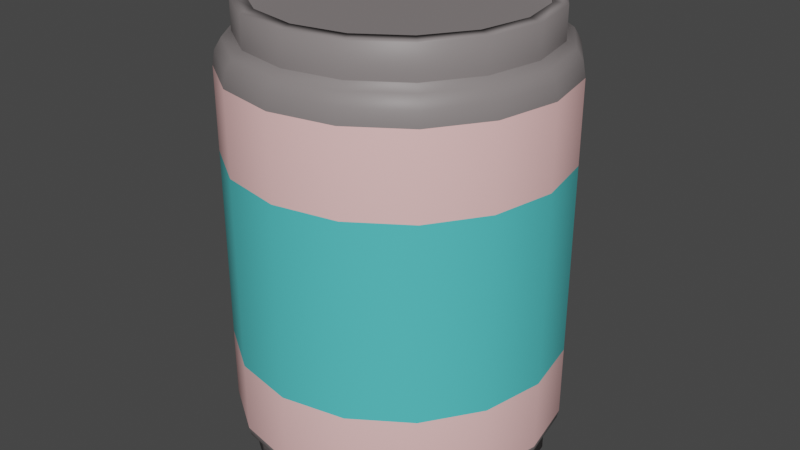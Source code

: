 # Source: soda_can_object_2.blend  (saved by Blender 3.6.14; exported with 4.5.12 LTS)
import bpy
from mathutils import Matrix  # noqa: F401  (used for matrix-valued properties, if any)

bpy.ops.wm.read_factory_settings(use_empty=True)
scene = bpy.context.scene
scene.name = 'Scene'

# ---- collections
col_collection = bpy.data.collections.new('Collection'); scene.collection.children.link(col_collection)

# ---- materials (node trees are filled in below, after node groups)
mat_material_001 = bpy.data.materials.new('Material.001')
mat_material_001.use_transparent_shadow = False
mat_material_002 = bpy.data.materials.new('Material.002')
mat_material_002.use_transparent_shadow = False
mat_material_003 = bpy.data.materials.new('Material.003')
mat_material_003.use_transparent_shadow = False

# ---- material node trees
mat_material_001.use_nodes = True; mat_material_001.node_tree.nodes.clear()
_N = mat_material_001.node_tree.nodes; _L = mat_material_001.node_tree.links
n0 = _N.new('ShaderNodeBsdfPrincipled'); n0.name = 'Principled BSDF'; n0.location = (10, 300)
n0.distribution = 'GGX'
n0.subsurface_method = 'RANDOM_WALK_SKIN'
n0.inputs[0].default_value = (1.0, 0.5906, 0.5776, 1.0)
n0.inputs[3].default_value = 1.45
n0.inputs[27].default_value = (0.0, 0.0, 0.0, 1.0)
n0.inputs[28].default_value = 1.0
n1 = _N.new('ShaderNodeOutputMaterial'); n1.name = 'Material Output'; n1.location = (300, 300)
_L.new(n0.outputs[0], n1.inputs[0])
n1.is_active_output = True
mat_material_002.use_nodes = True; mat_material_002.node_tree.nodes.clear()
_N = mat_material_002.node_tree.nodes; _L = mat_material_002.node_tree.links
n0 = _N.new('ShaderNodeBsdfPrincipled'); n0.name = 'Principled BSDF'; n0.location = (10, 300)
n0.distribution = 'GGX'
n0.subsurface_method = 'RANDOM_WALK_SKIN'
n0.inputs[0].default_value = (0.09084, 0.5972, 0.6105, 1.0)
n0.inputs[3].default_value = 1.45
n0.inputs[27].default_value = (0.0, 0.0, 0.0, 1.0)
n0.inputs[28].default_value = 1.0
n1 = _N.new('ShaderNodeOutputMaterial'); n1.name = 'Material Output'; n1.location = (300, 300)
_L.new(n0.outputs[0], n1.inputs[0])
n1.is_active_output = True
mat_material_003.use_nodes = True; mat_material_003.node_tree.nodes.clear()
_N = mat_material_003.node_tree.nodes; _L = mat_material_003.node_tree.links
n0 = _N.new('ShaderNodeBsdfPrincipled'); n0.name = 'Principled BSDF'; n0.location = (10, 300)
n0.distribution = 'GGX'
n0.subsurface_method = 'RANDOM_WALK_SKIN'
n0.inputs[0].default_value = (0.2384, 0.2122, 0.2122, 1.0)
n0.inputs[3].default_value = 1.45
n0.inputs[27].default_value = (0.0, 0.0, 0.0, 1.0)
n0.inputs[28].default_value = 1.0
n1 = _N.new('ShaderNodeOutputMaterial'); n1.name = 'Material Output'; n1.location = (300, 300)
_L.new(n0.outputs[0], n1.inputs[0])
n1.is_active_output = True

# ---- world
world_world = bpy.data.worlds.new('World'); scene.world = world_world
world_world.use_nodes = True; world_world.node_tree.nodes.clear()
_N = world_world.node_tree.nodes; _L = world_world.node_tree.links
n0 = _N.new('ShaderNodeOutputWorld'); n0.name = 'World Output'; n0.location = (300, 300)
n1 = _N.new('ShaderNodeBackground'); n1.name = 'Background'; n1.location = (10, 300)
n1.inputs[0].default_value = (0.05088, 0.05088, 0.05088, 1.0)
_L.new(n1.outputs[0], n0.inputs[0])
n0.is_active_output = True
world_world.color = (0.05088, 0.05088, 0.05088)
world_world.use_sun_shadow = False
world_world.sun_shadow_jitter_overblur = 0.0

# ---- meshes
me_cylinder = bpy.data.meshes.new('Cylinder')
me_cylinder.from_pydata([(-2.107e-09, 0.8586, -0.8307), (-2.781e-09, 0.8134, 0.951), (0.3286, 0.7932, -0.8307), (0.3113, 0.7515, 0.951), (0.6071, 0.6071, -0.8307), (0.5751, 0.5751, 0.951), (0.7932, 0.3286, -0.8307), (0.7515, 0.3113, 0.951), (0.8586, -1.58e-09, -0.8307), (0.8134, -2.086e-09, 0.951), (0.7932, -0.3286, -0.8307), (0.7515, -0.3113, 0.951), (0.6071, -0.6071, -0.8307), (0.5751, -0.5751, 0.951), (0.3286, -0.7932, -0.8307), (0.3113, -0.7515, 0.951), (-2.107e-09, -0.8586, -0.8307), (-2.781e-09, -0.8134, 0.951), (-0.3286, -0.7932, -0.8307), (-0.3113, -0.7515, 0.951), (-0.6071, -0.6071, -0.8307), (-0.5751, -0.5751, 0.951), (-0.7932, -0.3286, -0.8307), (-0.7515, -0.3113, 0.951), (-0.8586, -1.58e-09, -0.8307), (-0.8134, -2.086e-09, 0.951), (-0.7932, 0.3286, -0.8307), (-0.7515, 0.3113, 0.951), (-0.6071, 0.6071, -0.8307), (-0.5751, 0.5751, 0.951), (-0.3286, 0.7932, -0.8307), (-0.3113, 0.7515, 0.951), (-0.3113, 0.7515, 0.9196), (-0.5751, 0.5751, 0.9196), (-0.7515, 0.3113, 0.9196), (-0.8134, -2.086e-09, 0.9196), (-0.7515, -0.3113, 0.9196), (-0.5751, -0.5751, 0.9196), (-0.3113, -0.7515, 0.9196), (-2.781e-09, -0.8134, 0.9196), (0.3113, -0.7515, 0.9196), (0.5751, -0.5751, 0.9196), (0.7515, -0.3113, 0.9196), (0.8134, -2.086e-09, 0.9196), (0.7515, 0.3113, 0.9196), (0.5751, 0.5751, 0.9196), (-2.781e-09, 0.8134, 0.9196), (0.3113, 0.7515, 0.9196), (0.3405, 0.8219, 0.9435), (-8.221e-10, 0.8897, 0.9435), (-8.221e-10, 0.8897, 0.8211), (0.6291, 0.6291, 0.9435), (0.8219, 0.3405, 0.9435), (0.8897, -6.165e-10, 0.9435), (0.8219, -0.3405, 0.9435), (0.6291, -0.6291, 0.9435), (0.3405, -0.8219, 0.9435), (-8.221e-10, -0.8897, 0.9435), (-0.3405, -0.8219, 0.9435), (-0.6291, -0.6291, 0.9435), (-0.8219, -0.3405, 0.9435), (-0.8897, -6.165e-10, 0.9435), (-0.8219, 0.3405, 0.9435), (-0.6291, 0.6291, 0.9435), (-0.3405, 0.8219, 0.9435), (0.3405, 0.8219, 0.8211), (0.6291, 0.6291, 0.8211), (0.8219, 0.3405, 0.8211), (0.8897, -6.165e-10, 0.8211), (0.8219, -0.3405, 0.8211), (0.6291, -0.6291, 0.8211), (0.3405, -0.8219, 0.8211), (-8.221e-10, -0.8897, 0.8211), (-0.3405, -0.8219, 0.8211), (-0.6291, -0.6291, 0.8211), (-0.8219, -0.3405, 0.8211), (-0.8897, -6.165e-10, 0.8211), (-0.8219, 0.3405, 0.8211), (-0.6291, 0.6291, 0.8211), (-0.3405, 0.8219, 0.8211), (-8.221e-10, 0.8897, 0.8194), (0.0, 1.0, 0.7001), (-5.821e-10, 0.9448, 0.7995), (-1.164e-10, 0.9852, 0.7559), (0.3827, 0.9239, 0.7001), (0.3405, 0.8219, 0.8194), (0.377, 0.9102, 0.7559), (0.3616, 0.8729, 0.7995), (0.7071, 0.7071, 0.7001), (0.6291, 0.6291, 0.8194), (0.6967, 0.6967, 0.7559), (0.6681, 0.6681, 0.7995), (0.9239, 0.3827, 0.7001), (0.8219, 0.3405, 0.8194), (0.9102, 0.377, 0.7559), (0.8729, 0.3616, 0.7995), (1.0, 0.0, 0.7001), (0.8897, -6.165e-10, 0.8194), (0.9852, -1.164e-10, 0.7559), (0.9448, -3.492e-10, 0.7995), (0.9239, -0.3827, 0.7001), (0.8219, -0.3405, 0.8194), (0.9102, -0.377, 0.7559), (0.8729, -0.3616, 0.7995), (0.7071, -0.7071, 0.7001), (0.6291, -0.6291, 0.8194), (0.6967, -0.6967, 0.7559), (0.6681, -0.6681, 0.7995), (0.3827, -0.9239, 0.7001), (0.3405, -0.8219, 0.8194), (0.377, -0.9102, 0.7559), (0.3616, -0.8729, 0.7995), (0.0, -1.0, 0.7001), (-8.221e-10, -0.8897, 0.8194), (-1.164e-10, -0.9852, 0.7559), (-3.492e-10, -0.9448, 0.7995), (-0.3827, -0.9239, 0.7001), (-0.3405, -0.8219, 0.8194), (-0.377, -0.9102, 0.7559), (-0.3616, -0.8729, 0.7995), (-0.7071, -0.7071, 0.7001), (-0.6291, -0.6291, 0.8194), (-0.6967, -0.6967, 0.7559), (-0.6681, -0.6681, 0.7995), (-0.9239, -0.3827, 0.7001), (-0.8219, -0.3405, 0.8194), (-0.9102, -0.377, 0.7559), (-0.8729, -0.3616, 0.7995), (-1.0, 0.0, 0.7001), (-0.8897, -6.165e-10, 0.8194), (-0.9852, -1.164e-10, 0.7559), (-0.9448, -3.492e-10, 0.7995), (-0.9239, 0.3827, 0.7001), (-0.8219, 0.3405, 0.8194), (-0.9102, 0.377, 0.7559), (-0.8729, 0.3616, 0.7995), (-0.7071, 0.7071, 0.7001), (-0.6291, 0.6291, 0.8194), (-0.6967, 0.6967, 0.7559), (-0.6681, 0.6681, 0.7995), (-0.3827, 0.9239, 0.7001), (-0.3405, 0.8219, 0.8194), (-0.377, 0.9102, 0.7559), (-0.3616, 0.8729, 0.7995), (4.687e-10, 0.9161, -0.849), (0.3506, 0.8464, -0.849), (0.3506, 0.8464, -0.7127), (0.6478, 0.6478, -0.849), (0.6478, 0.6478, -0.7127), (0.8464, 0.3506, -0.849), (0.8464, 0.3506, -0.7127), (0.9161, -6.249e-10, -0.849), (0.9161, -6.249e-10, -0.7127), (0.8464, -0.3506, -0.849), (0.8464, -0.3506, -0.7127), (0.6478, -0.6478, -0.849), (0.6478, -0.6478, -0.7127), (0.3506, -0.8464, -0.849), (0.3506, -0.8464, -0.7127), (4.687e-10, -0.9161, -0.849), (4.687e-10, -0.9161, -0.7127), (-0.3506, -0.8464, -0.849), (-0.3506, -0.8464, -0.7127), (-0.6478, -0.6478, -0.849), (-0.6478, -0.6478, -0.7127), (-0.8464, -0.3506, -0.849), (-0.8464, -0.3506, -0.7127), (-0.9161, -6.249e-10, -0.849), (-0.9161, -6.249e-10, -0.7127), (-0.8464, 0.3506, -0.849), (-0.8464, 0.3506, -0.7127), (-0.6478, 0.6478, -0.849), (-0.6478, 0.6478, -0.7127), (-0.3506, 0.8464, -0.849), (-0.3506, 0.8464, -0.7127), (4.687e-10, 0.9161, -0.7127), (-1.447e-08, 0.3159, -0.5819), (0.1209, 0.2919, -0.5819), (0.2234, 0.2234, -0.5819), (0.2919, 0.1209, -0.5819), (0.3159, -1.58e-09, -0.5819), (0.2919, -0.1209, -0.5819), (0.2234, -0.2234, -0.5819), (0.1209, -0.2919, -0.5819), (-1.447e-08, -0.3159, -0.5819), (-0.1209, -0.2919, -0.5819), (-0.2234, -0.2234, -0.5819), (-0.2919, -0.1209, -0.5819), (-0.3159, -1.58e-09, -0.5819), (-0.2919, 0.1209, -0.5819), (-0.2234, 0.2234, -0.5819), (-0.1209, 0.2919, -0.5819), (0.0, 1.0, -0.6614), (4.687e-10, 0.9161, -0.7095), (0.0, 0.9888, -0.6946), (2.328e-10, 0.9581, -0.7129), (0.3506, 0.8464, -0.7095), (0.3827, 0.9239, -0.6614), (0.3666, 0.8851, -0.7129), (0.3784, 0.9135, -0.6946), (0.6478, 0.6478, -0.7095), (0.7071, 0.7071, -0.6614), (0.6775, 0.6775, -0.7129), (0.6992, 0.6992, -0.6946), (0.8464, 0.3506, -0.7095), (0.9239, 0.3827, -0.6614), (0.8851, 0.3666, -0.7129), (0.9135, 0.3784, -0.6946), (0.9161, -6.249e-10, -0.7095), (1.0, 0.0, -0.6614), (0.9581, -3.492e-10, -0.7129), (0.9888, -1.164e-10, -0.6946), (0.8464, -0.3506, -0.7095), (0.9239, -0.3827, -0.6614), (0.8851, -0.3666, -0.7129), (0.9135, -0.3784, -0.6946), (0.6478, -0.6478, -0.7095), (0.7071, -0.7071, -0.6614), (0.6775, -0.6775, -0.7129), (0.6992, -0.6992, -0.6946), (0.3506, -0.8464, -0.7095), (0.3827, -0.9239, -0.6614), (0.3666, -0.8851, -0.7129), (0.3784, -0.9135, -0.6946), (4.687e-10, -0.9161, -0.7095), (0.0, -1.0, -0.6614), (2.328e-10, -0.9581, -0.7129), (0.0, -0.9888, -0.6946), (-0.3506, -0.8464, -0.7095), (-0.3827, -0.9239, -0.6614), (-0.3666, -0.8851, -0.7129), (-0.3784, -0.9135, -0.6946), (-0.6478, -0.6478, -0.7095), (-0.7071, -0.7071, -0.6614), (-0.6775, -0.6775, -0.7129), (-0.6992, -0.6992, -0.6946), (-0.8464, -0.3506, -0.7095), (-0.9239, -0.3827, -0.6614), (-0.8851, -0.3666, -0.7129), (-0.9135, -0.3784, -0.6946), (-0.9161, -6.249e-10, -0.7095), (-1.0, 0.0, -0.6614), (-0.9581, -3.492e-10, -0.7129), (-0.9888, -1.164e-10, -0.6946), (-0.8464, 0.3506, -0.7095), (-0.9239, 0.3827, -0.6614), (-0.8851, 0.3666, -0.7129), (-0.9135, 0.3784, -0.6946), (-0.6478, 0.6478, -0.7095), (-0.7071, 0.7071, -0.6614), (-0.6775, 0.6775, -0.7129), (-0.6992, 0.6992, -0.6946), (-0.3506, 0.8464, -0.7095), (-0.3827, 0.9239, -0.6614), (-0.3666, 0.8851, -0.7129), (-0.3784, 0.9135, -0.6946), (-2.107e-09, 0.8586, -0.7553), (0.3286, 0.7932, -0.7553), (0.6071, 0.6071, -0.7553), (0.7932, 0.3286, -0.7553), (0.8586, -1.58e-09, -0.7553), (0.7932, -0.3286, -0.7553), (0.6071, -0.6071, -0.7553), (0.3286, -0.7932, -0.7553), (-2.107e-09, -0.8586, -0.7553), (-0.3286, -0.7932, -0.7553), (-0.6071, -0.6071, -0.7553), (-0.7932, -0.3286, -0.7553), (-0.8586, -1.58e-09, -0.7553), (-0.7932, 0.3286, -0.7553), (-0.6071, 0.6071, -0.7553), (-0.3286, 0.7932, -0.7553), (-1.447e-08, 0.3159, -0.5819), (0.1209, 0.2919, -0.5819), (0.2234, 0.2234, -0.5819), (0.2919, 0.1209, -0.5819), (0.3159, -1.58e-09, -0.5819), (0.2919, -0.1209, -0.5819), (0.2234, -0.2234, -0.5819), (0.1209, -0.2919, -0.5819), (-1.447e-08, -0.3159, -0.5819), (-0.1209, -0.2919, -0.5819), (-0.2234, -0.2234, -0.5819), (-0.2919, -0.1209, -0.5819), (-0.3159, -1.58e-09, -0.5819), (-0.2919, 0.1209, -0.5819), (-0.2234, 0.2234, -0.5819), (-0.1209, 0.2919, -0.5819), (-0.3827, 0.9239, 0.3796), (0.0, 1.0, 0.3796), (0.3827, 0.9239, 0.3796), (0.7071, 0.7071, 0.3796), (0.9239, 0.3827, 0.3796), (1.0, 0.0, 0.3796), (0.9239, -0.3827, 0.3796), (0.7071, -0.7071, 0.3796), (0.3827, -0.9239, 0.3796), (0.0, -1.0, 0.3796), (-0.3827, -0.9239, 0.3796), (-0.7071, -0.7071, 0.3796), (-0.9239, -0.3827, 0.3796), (-1.0, 0.0, 0.3796), (-0.9239, 0.3827, 0.3796), (-0.7071, 0.7071, 0.3796), (0.0, 1.0, -0.3794), (0.3827, 0.9239, -0.3794), (0.7071, 0.7071, -0.3794), (0.9239, 0.3827, -0.3794), (1.0, 0.0, -0.3794), (0.9239, -0.3827, -0.3794), (0.7071, -0.7071, -0.3794), (0.3827, -0.9239, -0.3794), (0.0, -1.0, -0.3794), (-0.3827, -0.9239, -0.3794), (-0.7071, -0.7071, -0.3794), (-0.9239, -0.3827, -0.3794), (-1.0, 0.0, -0.3794), (-0.9239, 0.3827, -0.3794), (-0.7071, 0.7071, -0.3794), (-0.3827, 0.9239, -0.3794)], [], [(19, 21, 59, 58), (200, 204, 150, 148), (208, 212, 154, 152), (1, 3, 48, 49), (27, 29, 63, 62), (212, 216, 156, 154), (9, 11, 54, 53), (216, 220, 158, 156), (17, 19, 58, 57), (220, 224, 160, 158), (25, 27, 62, 61), (224, 228, 162, 160), (7, 9, 53, 52), (228, 232, 164, 162), (3, 1, 46, 47), (15, 17, 57, 56), (232, 236, 166, 164), (10, 12, 262, 261), (303, 136, 140, 288), (289, 81, 84, 290), (18, 16, 159, 161), (290, 84, 88, 291), (288, 140, 81, 289), (26, 24, 167, 169), (8, 6, 149, 151), (291, 88, 92, 292), (292, 92, 96, 293), (16, 14, 157, 159), (293, 96, 100, 294), (24, 22, 165, 167), (6, 4, 147, 149), (294, 100, 104, 295), (295, 104, 108, 296), (80, 141, 79, 50), (141, 137, 78, 79), (137, 133, 77, 78), (133, 129, 76, 77), (129, 125, 75, 76), (125, 121, 74, 75), (121, 117, 73, 74), (117, 113, 72, 73), (113, 109, 71, 72), (109, 105, 70, 71), (105, 101, 69, 70), (101, 97, 68, 69), (97, 93, 67, 68), (93, 89, 66, 67), (89, 85, 65, 66), (85, 80, 50, 65), (50, 49, 48, 65), (65, 48, 51, 66), (66, 51, 52, 67), (67, 52, 53, 68), (68, 53, 54, 69), (69, 54, 55, 70), (70, 55, 56, 71), (71, 56, 57, 72), (72, 57, 58, 73), (73, 58, 59, 74), (74, 59, 60, 75), (75, 60, 61, 76), (76, 61, 62, 77), (77, 62, 63, 78), (78, 63, 64, 79), (79, 64, 49, 50), (204, 208, 152, 150), (47, 46, 32, 33, 34, 35, 36, 37, 38, 39, 40, 41, 42, 43, 44, 45), (11, 13, 55, 54), (193, 196, 146, 175), (29, 31, 64, 63), (248, 252, 174, 172), (3, 5, 51, 48), (244, 248, 172, 170), (21, 23, 60, 59), (302, 132, 136, 303), (13, 15, 56, 55), (31, 1, 49, 64), (240, 244, 170, 168), (5, 7, 52, 51), (236, 240, 168, 166), (23, 25, 61, 60), (141, 80, 82, 143), (143, 82, 83, 142), (142, 83, 81, 140), (137, 141, 143, 139), (139, 143, 142, 138), (138, 142, 140, 136), (133, 137, 139, 135), (135, 139, 138, 134), (134, 138, 136, 132), (129, 133, 135, 131), (131, 135, 134, 130), (130, 134, 132, 128), (125, 129, 131, 127), (127, 131, 130, 126), (126, 130, 128, 124), (121, 125, 127, 123), (123, 127, 126, 122), (122, 126, 124, 120), (117, 121, 123, 119), (119, 123, 122, 118), (118, 122, 120, 116), (113, 117, 119, 115), (115, 119, 118, 114), (114, 118, 116, 112), (109, 113, 115, 111), (111, 115, 114, 110), (110, 114, 112, 108), (105, 109, 111, 107), (107, 111, 110, 106), (106, 110, 108, 104), (101, 105, 107, 103), (103, 107, 106, 102), (102, 106, 104, 100), (97, 101, 103, 99), (99, 103, 102, 98), (98, 102, 100, 96), (93, 97, 99, 95), (95, 99, 98, 94), (94, 98, 96, 92), (89, 93, 95, 91), (91, 95, 94, 90), (90, 94, 92, 88), (85, 89, 91, 87), (87, 91, 90, 86), (86, 90, 88, 84), (80, 85, 87, 82), (82, 87, 86, 83), (83, 86, 84, 81), (196, 200, 148, 146), (27, 25, 35, 34), (13, 11, 42, 41), (23, 21, 37, 36), (1, 31, 32, 46), (9, 7, 44, 43), (19, 17, 39, 38), (29, 27, 34, 33), (5, 3, 47, 45), (15, 13, 41, 40), (25, 23, 36, 35), (11, 9, 43, 42), (21, 19, 38, 37), (31, 29, 33, 32), (7, 5, 45, 44), (17, 15, 40, 39), (173, 174, 175, 144), (171, 172, 174, 173), (169, 170, 172, 171), (167, 168, 170, 169), (165, 166, 168, 167), (163, 164, 166, 165), (161, 162, 164, 163), (159, 160, 162, 161), (157, 158, 160, 159), (155, 156, 158, 157), (153, 154, 156, 155), (151, 152, 154, 153), (149, 150, 152, 151), (147, 148, 150, 149), (145, 146, 148, 147), (144, 175, 146, 145), (10, 8, 151, 153), (28, 26, 169, 171), (301, 128, 132, 302), (2, 0, 144, 145), (300, 124, 128, 301), (20, 18, 161, 163), (299, 120, 124, 300), (12, 10, 153, 155), (30, 28, 171, 173), (298, 116, 120, 299), (297, 112, 116, 298), (4, 2, 145, 147), (22, 20, 163, 165), (296, 108, 112, 297), (14, 12, 155, 157), (0, 30, 173, 144), (186, 187, 283, 282), (20, 22, 267, 266), (30, 0, 256, 271), (6, 8, 260, 259), (16, 18, 265, 264), (26, 28, 270, 269), (2, 4, 258, 257), (12, 14, 263, 262), (22, 24, 268, 267), (8, 10, 261, 260), (18, 20, 266, 265), (28, 30, 271, 270), (4, 6, 259, 258), (14, 16, 264, 263), (0, 2, 257, 256), (24, 26, 269, 268), (253, 192, 194, 255), (255, 194, 195, 254), (254, 195, 193, 252), (249, 253, 255, 251), (251, 255, 254, 250), (250, 254, 252, 248), (245, 249, 251, 247), (247, 251, 250, 246), (246, 250, 248, 244), (241, 245, 247, 243), (243, 247, 246, 242), (242, 246, 244, 240), (237, 241, 243, 239), (239, 243, 242, 238), (238, 242, 240, 236), (233, 237, 239, 235), (235, 239, 238, 234), (234, 238, 236, 232), (229, 233, 235, 231), (231, 235, 234, 230), (230, 234, 232, 228), (225, 229, 231, 227), (227, 231, 230, 226), (226, 230, 228, 224), (221, 225, 227, 223), (223, 227, 226, 222), (222, 226, 224, 220), (217, 221, 223, 219), (219, 223, 222, 218), (218, 222, 220, 216), (213, 217, 219, 215), (215, 219, 218, 214), (214, 218, 216, 212), (209, 213, 215, 211), (211, 215, 214, 210), (210, 214, 212, 208), (205, 209, 211, 207), (207, 211, 210, 206), (206, 210, 208, 204), (201, 205, 207, 203), (203, 207, 206, 202), (202, 206, 204, 200), (197, 201, 203, 199), (199, 203, 202, 198), (198, 202, 200, 196), (192, 197, 199, 194), (194, 199, 198, 195), (195, 198, 196, 193), (252, 193, 175, 174), (177, 176, 256, 257), (178, 177, 257, 258), (179, 178, 258, 259), (180, 179, 259, 260), (181, 180, 260, 261), (182, 181, 261, 262), (183, 182, 262, 263), (184, 183, 263, 264), (185, 184, 264, 265), (186, 185, 265, 266), (187, 186, 266, 267), (188, 187, 267, 268), (189, 188, 268, 269), (190, 189, 269, 270), (191, 190, 270, 271), (176, 191, 271, 256), (272, 273, 274, 275, 276, 277, 278, 279, 280, 281, 282, 283, 284, 285, 286, 287), (179, 180, 276, 275), (187, 188, 284, 283), (180, 181, 277, 276), (188, 189, 285, 284), (181, 182, 278, 277), (189, 190, 286, 285), (182, 183, 279, 278), (190, 191, 287, 286), (183, 184, 280, 279), (176, 177, 273, 272), (191, 176, 272, 287), (184, 185, 281, 280), (177, 178, 274, 273), (185, 186, 282, 281), (178, 179, 275, 274), (311, 296, 297, 312), (312, 297, 298, 313), (313, 298, 299, 314), (314, 299, 300, 315), (315, 300, 301, 316), (316, 301, 302, 317), (317, 302, 303, 318), (310, 295, 296, 311), (309, 294, 295, 310), (308, 293, 294, 309), (307, 292, 293, 308), (306, 291, 292, 307), (319, 288, 289, 304), (305, 290, 291, 306), (304, 289, 290, 305), (318, 303, 288, 319), (249, 318, 319, 253), (192, 304, 305, 197), (197, 305, 306, 201), (253, 319, 304, 192), (201, 306, 307, 205), (205, 307, 308, 209), (209, 308, 309, 213), (213, 309, 310, 217), (217, 310, 311, 221), (245, 317, 318, 249), (241, 316, 317, 245), (237, 315, 316, 241), (233, 314, 315, 237), (229, 313, 314, 233), (225, 312, 313, 229), (221, 311, 312, 225)])
me_cylinder.polygons.foreach_set('use_smooth', [1, 1, 1, 1, 1, 1, 1, 1, 1, 1, 1, 1, 1, 1, 1, 1, 1, 1, 1, 1, 1, 1, 1, 1, 1, 1, 1, 1, 1, 1, 1, 1, 1, 1, 1, 1, 1, 1, 1, 1, 1, 1, 1, 1, 1, 1, 1, 1, 1, 1, 1, 1, 1, 1, 1, 1, 1, 1, 1, 1, 1, 1, 1, 1, 1, 1, 0, 1, 1, 1, 1, 1, 1, 1, 1, 1, 1, 1, 1, 1, 1, 1, 1, 1, 1, 1, 1, 1, 1, 1, 1, 1, 1, 1, 1, 1, 1, 1, 1, 1, 1, 1, 1, 1, 1, 1, 1, 1, 1, 1, 1, 1, 1, 1, 1, 1, 1, 1, 1, 1, 1, 1, 1, 1, 1, 1, 1, 1, 1, 1, 1, 1, 1, 1, 1, 1, 1, 1, 1, 1, 1, 1, 1, 1, 1, 1, 1, 1, 1, 1, 1, 1, 1, 1, 1, 1, 1, 1, 1, 1, 1, 1, 1, 1, 1, 1, 1, 1, 1, 1, 1, 1, 1, 1, 1, 1, 1, 1, 1, 1, 1, 1, 1, 1, 1, 1, 1, 1, 1, 1, 1, 1, 1, 1, 1, 1, 1, 1, 1, 1, 1, 1, 1, 1, 1, 1, 1, 1, 1, 1, 1, 1, 1, 1, 1, 1, 1, 1, 1, 1, 1, 1, 1, 1, 1, 1, 1, 1, 1, 1, 1, 1, 1, 1, 1, 1, 1, 1, 1, 1, 1, 1, 1, 1, 1, 1, 1, 1, 1, 1, 1, 1, 1, 1, 1, 1, 1, 1, 1, 1, 1, 1, 1, 1, 1, 1, 1, 1, 1, 1, 1, 1, 1, 1, 1, 1, 1, 1, 1, 1, 1, 1, 1, 1, 1, 1, 1, 1, 1, 1, 1, 1, 1, 1, 1, 1, 1, 1, 1, 1, 1, 1, 1, 1, 1, 1])
me_cylinder.polygons.foreach_set('material_index', [2, 2, 2, 2, 2, 2, 2, 2, 2, 2, 2, 2, 2, 2, 2, 2, 2, 2, 0, 0, 2, 0, 0, 2, 2, 0, 0, 2, 0, 2, 2, 0, 0, 2, 2, 2, 2, 2, 2, 2, 2, 2, 2, 2, 2, 2, 2, 2, 2, 2, 2, 2, 2, 2, 2, 2, 2, 2, 2, 2, 2, 2, 2, 2, 2, 2, 2, 2, 2, 2, 2, 2, 2, 2, 0, 2, 2, 2, 2, 2, 2, 2, 2, 2, 2, 2, 2, 2, 2, 2, 2, 2, 2, 2, 2, 2, 2, 2, 2, 2, 2, 2, 2, 2, 2, 2, 2, 2, 2, 2, 2, 2, 2, 2, 2, 2, 2, 2, 2, 2, 2, 2, 2, 2, 2, 2, 2, 2, 2, 2, 2, 2, 2, 2, 2, 2, 2, 2, 2, 2, 2, 2, 2, 2, 2, 2, 2, 2, 2, 2, 2, 2, 2, 2, 2, 2, 2, 2, 2, 2, 2, 2, 2, 0, 2, 0, 2, 0, 2, 2, 0, 0, 2, 2, 0, 2, 2, 0, 2, 2, 2, 2, 2, 2, 2, 2, 2, 2, 2, 2, 2, 2, 2, 2, 2, 2, 2, 2, 2, 2, 2, 2, 2, 2, 2, 2, 2, 2, 2, 2, 2, 2, 2, 2, 2, 2, 2, 2, 2, 2, 2, 2, 2, 2, 2, 2, 2, 2, 2, 2, 2, 2, 2, 2, 2, 2, 2, 2, 2, 2, 2, 2, 2, 2, 2, 2, 2, 2, 2, 2, 2, 2, 2, 2, 2, 2, 2, 2, 2, 0, 0, 0, 0, 0, 0, 0, 0, 0, 0, 0, 0, 0, 0, 0, 1, 1, 1, 1, 1, 1, 1, 1, 1, 1, 1, 1, 1, 1, 1, 1, 0, 0, 0, 0, 0, 0, 0, 0, 0, 0, 0, 0, 0, 0, 0, 0])
_uv = me_cylinder.uv_layers.new(name='UVMap')
_uv.uv.foreach_set('vector', [0.1582, 0.02827, 0.08029, 0.08029, 0.08029, 0.08029, 0.1582, 0.02827, 0.875, 0.5494, 0.8125, 0.5494, 0.8125, 0.5494, 0.875, 0.5494, 0.75, 0.5494, 0.6875, 0.5494, 0.6875, 0.5494, 0.75, 0.5494, 0.25, 0.49, 0.3418, 0.4717, 0.3418, 0.4717, 0.25, 0.49, 0.02827, 0.3418, 0.08029, 0.4197, 0.08029, 0.4197, 0.02827, 0.3418, 0.6875, 0.5494, 0.625, 0.5494, 0.625, 0.5494, 0.6875, 0.5494, 0.49, 0.25, 0.4717, 0.1582, 0.4717, 0.1582, 0.49, 0.25, 0.625, 0.5494, 0.5625, 0.5494, 0.5625, 0.5494, 0.625, 0.5494, 0.25, 0.01, 0.1582, 0.02827, 0.1582, 0.02827, 0.25, 0.01, 0.5625, 0.5494, 0.5, 0.5494, 0.5, 0.5494, 0.5625, 0.5494, 0.01, 0.25, 0.02827, 0.3418, 0.02827, 0.3418, 0.01, 0.25, 0.5, 0.5494, 0.4375, 0.5494, 0.4375, 0.5494, 0.5, 0.5494, 0.4717, 0.3418, 0.49, 0.25, 0.49, 0.25, 0.4717, 0.3418, 0.4375, 0.5494, 0.375, 0.5494, 0.375, 0.5494, 0.4375, 0.5494, 0.3418, 0.4717, 0.25, 0.49, 0.25, 0.49, 0.3418, 0.4717, 0.3418, 0.02827, 0.25, 0.01, 0.25, 0.01, 0.3418, 0.02827, 0.375, 0.5494, 0.3125, 0.5494, 0.3125, 0.5494, 0.375, 0.5494, 0.9717, 0.1582, 0.9197, 0.08029, 0.9197, 0.08029, 0.9717, 0.1582, 0.125, 0.8415, 0.125, 0.925, 0.0625, 0.925, 0.0625, 0.8415, 1.0, 0.8415, 1.0, 0.925, 0.9375, 0.925, 0.9375, 0.8415, 0.6582, 0.02827, 0.75, 0.01, 0.75, 0.01, 0.6582, 0.02827, 0.9375, 0.8415, 0.9375, 0.925, 0.875, 0.925, 0.875, 0.8415, 0.0625, 0.8415, 0.0625, 0.925, 0.0, 0.925, 0.0, 0.8415, 0.5283, 0.3418, 0.51, 0.25, 0.51, 0.25, 0.5283, 0.3418, 0.99, 0.25, 0.9717, 0.3418, 0.9717, 0.3418, 0.99, 0.25, 0.875, 0.8415, 0.875, 0.925, 0.8125, 0.925, 0.8125, 0.8415, 0.8125, 0.8415, 0.8125, 0.925, 0.75, 0.925, 0.75, 0.8415, 0.75, 0.01, 0.8418, 0.02827, 0.8418, 0.02827, 0.75, 0.01, 0.75, 0.8415, 0.75, 0.925, 0.6875, 0.925, 0.6875, 0.8415, 0.51, 0.25, 0.5283, 0.1582, 0.5283, 0.1582, 0.51, 0.25, 0.9717, 0.3418, 0.9197, 0.4197, 0.9197, 0.4197, 0.9717, 0.3418, 0.6875, 0.8415, 0.6875, 0.925, 0.625, 0.925, 0.625, 0.8415, 0.625, 0.8415, 0.625, 0.925, 0.5625, 0.925, 0.5625, 0.8415, 0.0, 0.9522, 0.0625, 0.9522, 0.0625, 0.9522, 0.0, 0.9522, 0.0625, 0.9522, 0.125, 0.9522, 0.125, 0.9522, 0.0625, 0.9522, 0.125, 0.9522, 0.1875, 0.9522, 0.1875, 0.9522, 0.125, 0.9522, 0.1875, 0.9522, 0.25, 0.9522, 0.25, 0.9522, 0.1875, 0.9522, 0.25, 0.9522, 0.3125, 0.9522, 0.3125, 0.9522, 0.25, 0.9522, 0.3125, 0.9522, 0.375, 0.9522, 0.375, 0.9522, 0.3125, 0.9522, 0.375, 0.9522, 0.4375, 0.9522, 0.4375, 0.9522, 0.375, 0.9522, 0.4375, 0.9522, 0.5, 0.9522, 0.5, 0.9522, 0.4375, 0.9522, 0.5, 0.9522, 0.5625, 0.9522, 0.5625, 0.9522, 0.5, 0.9522, 0.5625, 0.9522, 0.625, 0.9522, 0.625, 0.9522, 0.5625, 0.9522, 0.625, 0.9522, 0.6875, 0.9522, 0.6875, 0.9522, 0.625, 0.9522, 0.6875, 0.9522, 0.75, 0.9522, 0.75, 0.9522, 0.6875, 0.9522, 0.75, 0.9522, 0.8125, 0.9522, 0.8125, 0.9522, 0.75, 0.9522, 0.8125, 0.9522, 0.875, 0.9522, 0.875, 0.9522, 0.8125, 0.9522, 0.875, 0.9522, 0.9375, 0.9522, 0.9375, 0.9522, 0.875, 0.9522, 0.9375, 0.9522, 1.0, 0.9522, 1.0, 0.9522, 0.9375, 0.9522, 1.0, 0.9522, 1.0, 1.0, 0.9375, 1.0, 0.9375, 0.9522, 0.9375, 0.9522, 0.9375, 1.0, 0.875, 1.0, 0.875, 0.9522, 0.875, 0.9522, 0.875, 1.0, 0.8125, 1.0, 0.8125, 0.9522, 0.8125, 0.9522, 0.8125, 1.0, 0.75, 1.0, 0.75, 0.9522, 0.75, 0.9522, 0.75, 1.0, 0.6875, 1.0, 0.6875, 0.9522, 0.6875, 0.9522, 0.6875, 1.0, 0.625, 1.0, 0.625, 0.9522, 0.625, 0.9522, 0.625, 1.0, 0.5625, 1.0, 0.5625, 0.9522, 0.5625, 0.9522, 0.5625, 1.0, 0.5, 1.0, 0.5, 0.9522, 0.5, 0.9522, 0.5, 1.0, 0.4375, 1.0, 0.4375, 0.9522, 0.4375, 0.9522, 0.4375, 1.0, 0.375, 1.0, 0.375, 0.9522, 0.375, 0.9522, 0.375, 1.0, 0.3125, 1.0, 0.3125, 0.9522, 0.3125, 0.9522, 0.3125, 1.0, 0.25, 1.0, 0.25, 0.9522, 0.25, 0.9522, 0.25, 1.0, 0.1875, 1.0, 0.1875, 0.9522, 0.1875, 0.9522, 0.1875, 1.0, 0.125, 1.0, 0.125, 0.9522, 0.125, 0.9522, 0.125, 1.0, 0.0625, 1.0, 0.0625, 0.9522, 0.0625, 0.9522, 0.0625, 1.0, 0.0, 1.0, 0.0, 0.9522, 0.8125, 0.5494, 0.75, 0.5494, 0.75, 0.5494, 0.8125, 0.5494, 0.3418, 0.4717, 0.25, 0.49, 0.1582, 0.4717, 0.08029, 0.4197, 0.02827, 0.3418, 0.01, 0.25, 0.02827, 0.1582, 0.08029, 0.08029, 0.1582, 0.02827, 0.25, 0.01, 0.3418, 0.02827, 0.4197, 0.08029, 0.4717, 0.1582, 0.49, 0.25, 0.4717, 0.3418, 0.4197, 0.4197, 0.4717, 0.1582, 0.4197, 0.08029, 0.4197, 0.08029, 0.4717, 0.1582, 1.0, 0.5494, 0.9375, 0.5494, 0.9375, 0.5494, 1.0, 0.5494, 0.08029, 0.4197, 0.1582, 0.4717, 0.1582, 0.4717, 0.08029, 0.4197, 0.125, 0.5494, 0.0625, 0.5494, 0.0625, 0.5494, 0.125, 0.5494, 0.3418, 0.4717, 0.4197, 0.4197, 0.4197, 0.4197, 0.3418, 0.4717, 0.1875, 0.5494, 0.125, 0.5494, 0.125, 0.5494, 0.1875, 0.5494, 0.08029, 0.08029, 0.02827, 0.1582, 0.02827, 0.1582, 0.08029, 0.08029, 0.1875, 0.8415, 0.1875, 0.925, 0.125, 0.925, 0.125, 0.8415, 0.4197, 0.08029, 0.3418, 0.02827, 0.3418, 0.02827, 0.4197, 0.08029, 0.1582, 0.4717, 0.25, 0.49, 0.25, 0.49, 0.1582, 0.4717, 0.25, 0.5494, 0.1875, 0.5494, 0.1875, 0.5494, 0.25, 0.5494, 0.4197, 0.4197, 0.4717, 0.3418, 0.4717, 0.3418, 0.4197, 0.4197, 0.3125, 0.5494, 0.25, 0.5494, 0.25, 0.5494, 0.3125, 0.5494, 0.02827, 0.1582, 0.01, 0.25, 0.01, 0.25, 0.02827, 0.1582, 0.0625, 0.9522, 0.0, 0.9522, 4.702e-05, 0.9522, 0.0625, 0.9522, 0.0625, 0.9522, 4.702e-05, 0.9522, 0.0004619, 0.939, 0.0625, 0.939, 0.0625, 0.939, 0.0004619, 0.939, 0.0, 0.925, 0.0625, 0.925, 0.125, 0.9522, 0.0625, 0.9522, 0.0625, 0.9522, 0.125, 0.9522, 0.125, 0.9522, 0.0625, 0.9522, 0.0625, 0.939, 0.125, 0.939, 0.125, 0.939, 0.0625, 0.939, 0.0625, 0.925, 0.125, 0.925, 0.1875, 0.9522, 0.125, 0.9522, 0.125, 0.9522, 0.1875, 0.9522, 0.1875, 0.9522, 0.125, 0.9522, 0.125, 0.939, 0.1875, 0.939, 0.1875, 0.939, 0.125, 0.939, 0.125, 0.925, 0.1875, 0.925, 0.25, 0.9522, 0.1875, 0.9522, 0.1875, 0.9522, 0.25, 0.9522, 0.25, 0.9522, 0.1875, 0.9522, 0.1875, 0.939, 0.25, 0.939, 0.25, 0.939, 0.1875, 0.939, 0.1875, 0.925, 0.25, 0.925, 0.3125, 0.9522, 0.25, 0.9522, 0.25, 0.9522, 0.3125, 0.9522, 0.3125, 0.9522, 0.25, 0.9522, 0.25, 0.939, 0.3125, 0.939, 0.3125, 0.939, 0.25, 0.939, 0.25, 0.925, 0.3125, 0.925, 0.375, 0.9522, 0.3125, 0.9522, 0.3125, 0.9522, 0.375, 0.9522, 0.375, 0.9522, 0.3125, 0.9522, 0.3125, 0.939, 0.375, 0.939, 0.375, 0.939, 0.3125, 0.939, 0.3125, 0.925, 0.375, 0.925, 0.4375, 0.9522, 0.375, 0.9522, 0.375, 0.9522, 0.4375, 0.9522, 0.4375, 0.9522, 0.375, 0.9522, 0.375, 0.939, 0.4375, 0.939, 0.4375, 0.939, 0.375, 0.939, 0.375, 0.925, 0.4375, 0.925, 0.5, 0.9522, 0.4375, 0.9522, 0.4375, 0.9522, 0.5, 0.9522, 0.5, 0.9522, 0.4375, 0.9522, 0.4375, 0.939, 0.5, 0.939, 0.5, 0.939, 0.4375, 0.939, 0.4375, 0.925, 0.5, 0.925, 0.5625, 0.9522, 0.5, 0.9522, 0.5, 0.9522, 0.5625, 0.9522, 0.5625, 0.9522, 0.5, 0.9522, 0.5, 0.939, 0.5625, 0.939, 0.5625, 0.939, 0.5, 0.939, 0.5, 0.925, 0.5625, 0.925, 0.625, 0.9522, 0.5625, 0.9522, 0.5625, 0.9522, 0.625, 0.9522, 0.625, 0.9522, 0.5625, 0.9522, 0.5625, 0.939, 0.625, 0.939, 0.625, 0.939, 0.5625, 0.939, 0.5625, 0.925, 0.625, 0.925, 0.6875, 0.9522, 0.625, 0.9522, 0.625, 0.9522, 0.6875, 0.9522, 0.6875, 0.9522, 0.625, 0.9522, 0.625, 0.939, 0.6875, 0.939, 0.6875, 0.939, 0.625, 0.939, 0.625, 0.925, 0.6875, 0.925, 0.75, 0.9522, 0.6875, 0.9522, 0.6875, 0.9522, 0.75, 0.9522, 0.75, 0.9522, 0.6875, 0.9522, 0.6875, 0.939, 0.75, 0.939, 0.75, 0.939, 0.6875, 0.939, 0.6875, 0.925, 0.75, 0.925, 0.8125, 0.9522, 0.75, 0.9522, 0.75, 0.9522, 0.8125, 0.9522, 0.8125, 0.9522, 0.75, 0.9522, 0.75, 0.939, 0.8125, 0.939, 0.8125, 0.939, 0.75, 0.939, 0.75, 0.925, 0.8125, 0.925, 0.875, 0.9522, 0.8125, 0.9522, 0.8125, 0.9522, 0.875, 0.9522, 0.875, 0.9522, 0.8125, 0.9522, 0.8125, 0.939, 0.875, 0.939, 0.875, 0.939, 0.8125, 0.939, 0.8125, 0.925, 0.875, 0.925, 0.9375, 0.9522, 0.875, 0.9522, 0.875, 0.9522, 0.9375, 0.9522, 0.9375, 0.9522, 0.875, 0.9522, 0.875, 0.939, 0.9375, 0.939, 0.9375, 0.939, 0.875, 0.939, 0.875, 0.925, 0.9375, 0.925, 1.0, 0.9522, 0.9375, 0.9522, 0.9375, 0.9522, 1.0, 0.9522, 1.0, 0.9522, 0.9375, 0.9522, 0.9375, 0.939, 0.9995, 0.939, 0.9995, 0.939, 0.9375, 0.939, 0.9375, 0.925, 1.0, 0.925, 0.9375, 0.5494, 0.875, 0.5494, 0.875, 0.5494, 0.9375, 0.5494, 0.02827, 0.3418, 0.01, 0.25, 0.01, 0.25, 0.02827, 0.3418, 0.4197, 0.08029, 0.4717, 0.1582, 0.4717, 0.1582, 0.4197, 0.08029, 0.02827, 0.1582, 0.08029, 0.08029, 0.08029, 0.08029, 0.02827, 0.1582, 0.25, 0.49, 0.1582, 0.4717, 0.1582, 0.4717, 0.25, 0.49, 0.49, 0.25, 0.4717, 0.3418, 0.4717, 0.3418, 0.49, 0.25, 0.1582, 0.02827, 0.25, 0.01, 0.25, 0.01, 0.1582, 0.02827, 0.08029, 0.4197, 0.02827, 0.3418, 0.02827, 0.3418, 0.08029, 0.4197, 0.4197, 0.4197, 0.3418, 0.4717, 0.3418, 0.4717, 0.4197, 0.4197, 0.3418, 0.02827, 0.4197, 0.08029, 0.4197, 0.08029, 0.3418, 0.02827, 0.01, 0.25, 0.02827, 0.1582, 0.02827, 0.1582, 0.01, 0.25, 0.4717, 0.1582, 0.49, 0.25, 0.49, 0.25, 0.4717, 0.1582, 0.08029, 0.08029, 0.1582, 0.02827, 0.1582, 0.02827, 0.08029, 0.08029, 0.1582, 0.4717, 0.08029, 0.4197, 0.08029, 0.4197, 0.1582, 0.4717, 0.4717, 0.3418, 0.4197, 0.4197, 0.4197, 0.4197, 0.4717, 0.3418, 0.25, 0.01, 0.3418, 0.02827, 0.3418, 0.02827, 0.25, 0.01, 0.0625, 0.5, 0.0625, 0.5494, 0.0, 0.5494, 0.0, 0.5, 0.125, 0.5, 0.125, 0.5494, 0.0625, 0.5494, 0.0625, 0.5, 0.1875, 0.5, 0.1875, 0.5494, 0.125, 0.5494, 0.125, 0.5, 0.25, 0.5, 0.25, 0.5494, 0.1875, 0.5494, 0.1875, 0.5, 0.3125, 0.5, 0.3125, 0.5494, 0.25, 0.5494, 0.25, 0.5, 0.375, 0.5, 0.375, 0.5494, 0.3125, 0.5494, 0.3125, 0.5, 0.4375, 0.5, 0.4375, 0.5494, 0.375, 0.5494, 0.375, 0.5, 0.5, 0.5, 0.5, 0.5494, 0.4375, 0.5494, 0.4375, 0.5, 0.5625, 0.5, 0.5625, 0.5494, 0.5, 0.5494, 0.5, 0.5, 0.625, 0.5, 0.625, 0.5494, 0.5625, 0.5494, 0.5625, 0.5, 0.6875, 0.5, 0.6875, 0.5494, 0.625, 0.5494, 0.625, 0.5, 0.75, 0.5, 0.75, 0.5494, 0.6875, 0.5494, 0.6875, 0.5, 0.8125, 0.5, 0.8125, 0.5494, 0.75, 0.5494, 0.75, 0.5, 0.875, 0.5, 0.875, 0.5494, 0.8125, 0.5494, 0.8125, 0.5, 0.9375, 0.5, 0.9375, 0.5494, 0.875, 0.5494, 0.875, 0.5, 1.0, 0.5, 1.0, 0.5494, 0.9375, 0.5494, 0.9375, 0.5, 0.9717, 0.1582, 0.99, 0.25, 0.99, 0.25, 0.9717, 0.1582, 0.5803, 0.4197, 0.5283, 0.3418, 0.5283, 0.3418, 0.5803, 0.4197, 0.25, 0.8415, 0.25, 0.925, 0.1875, 0.925, 0.1875, 0.8415, 0.8418, 0.4717, 0.75, 0.49, 0.75, 0.49, 0.8418, 0.4717, 0.3125, 0.8415, 0.3125, 0.925, 0.25, 0.925, 0.25, 0.8415, 0.5803, 0.08029, 0.6582, 0.02827, 0.6582, 0.02827, 0.5803, 0.08029, 0.375, 0.8415, 0.375, 0.925, 0.3125, 0.925, 0.3125, 0.8415, 0.9197, 0.08029, 0.9717, 0.1582, 0.9717, 0.1582, 0.9197, 0.08029, 0.6582, 0.4717, 0.5803, 0.4197, 0.5803, 0.4197, 0.6582, 0.4717, 0.4375, 0.8415, 0.4375, 0.925, 0.375, 0.925, 0.375, 0.8415, 0.5, 0.8415, 0.5, 0.925, 0.4375, 0.925, 0.4375, 0.8415, 0.9197, 0.4197, 0.8418, 0.4717, 0.8418, 0.4717, 0.9197, 0.4197, 0.5283, 0.1582, 0.5803, 0.08029, 0.5803, 0.08029, 0.5283, 0.1582, 0.5625, 0.8415, 0.5625, 0.925, 0.5, 0.925, 0.5, 0.8415, 0.8418, 0.02827, 0.9197, 0.08029, 0.9197, 0.08029, 0.8418, 0.02827, 0.75, 0.49, 0.6582, 0.4717, 0.6582, 0.4717, 0.75, 0.49, 0.6876, 0.1876, 0.6684, 0.2162, 0.6684, 0.2162, 0.6876, 0.1876, 0.5803, 0.08029, 0.5283, 0.1582, 0.5283, 0.1582, 0.5803, 0.08029, 0.6582, 0.4717, 0.75, 0.49, 0.75, 0.49, 0.6582, 0.4717, 0.9717, 0.3418, 0.99, 0.25, 0.99, 0.25, 0.9717, 0.3418, 0.75, 0.01, 0.6582, 0.02827, 0.6582, 0.02827, 0.75, 0.01, 0.5283, 0.3418, 0.5803, 0.4197, 0.5803, 0.4197, 0.5283, 0.3418, 0.8418, 0.4717, 0.9197, 0.4197, 0.9197, 0.4197, 0.8418, 0.4717, 0.9197, 0.08029, 0.8418, 0.02827, 0.8418, 0.02827, 0.9197, 0.08029, 0.5283, 0.1582, 0.51, 0.25, 0.51, 0.25, 0.5283, 0.1582, 0.99, 0.25, 0.9717, 0.1582, 0.9717, 0.1582, 0.99, 0.25, 0.6582, 0.02827, 0.5803, 0.08029, 0.5803, 0.08029, 0.6582, 0.02827, 0.5803, 0.4197, 0.6582, 0.4717, 0.6582, 0.4717, 0.5803, 0.4197, 0.9197, 0.4197, 0.9717, 0.3418, 0.9717, 0.3418, 0.9197, 0.4197, 0.8418, 0.02827, 0.75, 0.01, 0.75, 0.01, 0.8418, 0.02827, 0.75, 0.49, 0.8418, 0.4717, 0.8418, 0.4717, 0.75, 0.49, 0.51, 0.25, 0.5283, 0.3418, 0.5283, 0.3418, 0.51, 0.25, 0.0625, 0.5701, 0.0, 0.5701, 0.0003511, 0.5595, 0.0625, 0.5595, 0.0625, 0.5595, 0.0003511, 0.5595, 3.649e-05, 0.5494, 0.0625, 0.5494, 0.0625, 0.5494, 3.649e-05, 0.5494, 0.0, 0.5494, 0.0625, 0.5494, 0.125, 0.5701, 0.0625, 0.5701, 0.0625, 0.5595, 0.125, 0.5595, 0.125, 0.5595, 0.0625, 0.5595, 0.0625, 0.5494, 0.125, 0.5494, 0.125, 0.5494, 0.0625, 0.5494, 0.0625, 0.5494, 0.125, 0.5494, 0.1875, 0.5701, 0.125, 0.5701, 0.125, 0.5595, 0.1875, 0.5595, 0.1875, 0.5595, 0.125, 0.5595, 0.125, 0.5494, 0.1875, 0.5494, 0.1875, 0.5494, 0.125, 0.5494, 0.125, 0.5494, 0.1875, 0.5494, 0.25, 0.5701, 0.1875, 0.5701, 0.1875, 0.5595, 0.25, 0.5595, 0.25, 0.5595, 0.1875, 0.5595, 0.1875, 0.5494, 0.25, 0.5494, 0.25, 0.5494, 0.1875, 0.5494, 0.1875, 0.5494, 0.25, 0.5494, 0.3125, 0.5701, 0.25, 0.5701, 0.25, 0.5595, 0.3125, 0.5595, 0.3125, 0.5595, 0.25, 0.5595, 0.25, 0.5494, 0.3125, 0.5494, 0.3125, 0.5494, 0.25, 0.5494, 0.25, 0.5494, 0.3125, 0.5494, 0.375, 0.5701, 0.3125, 0.5701, 0.3125, 0.5595, 0.375, 0.5595, 0.375, 0.5595, 0.3125, 0.5595, 0.3125, 0.5494, 0.375, 0.5494, 0.375, 0.5494, 0.3125, 0.5494, 0.3125, 0.5494, 0.375, 0.5494, 0.4375, 0.5701, 0.375, 0.5701, 0.375, 0.5595, 0.4375, 0.5595, 0.4375, 0.5595, 0.375, 0.5595, 0.375, 0.5494, 0.4375, 0.5494, 0.4375, 0.5494, 0.375, 0.5494, 0.375, 0.5494, 0.4375, 0.5494, 0.5, 0.5701, 0.4375, 0.5701, 0.4375, 0.5595, 0.5, 0.5595, 0.5, 0.5595, 0.4375, 0.5595, 0.4375, 0.5494, 0.5, 0.5494, 0.5, 0.5494, 0.4375, 0.5494, 0.4375, 0.5494, 0.5, 0.5494, 0.5625, 0.5701, 0.5, 0.5701, 0.5, 0.5595, 0.5625, 0.5595, 0.5625, 0.5595, 0.5, 0.5595, 0.5, 0.5494, 0.5625, 0.5494, 0.5625, 0.5494, 0.5, 0.5494, 0.5, 0.5494, 0.5625, 0.5494, 0.625, 0.5701, 0.5625, 0.5701, 0.5625, 0.5595, 0.625, 0.5595, 0.625, 0.5595, 0.5625, 0.5595, 0.5625, 0.5494, 0.625, 0.5494, 0.625, 0.5494, 0.5625, 0.5494, 0.5625, 0.5494, 0.625, 0.5494, 0.6875, 0.5701, 0.625, 0.5701, 0.625, 0.5595, 0.6875, 0.5595, 0.6875, 0.5595, 0.625, 0.5595, 0.625, 0.5494, 0.6875, 0.5494, 0.6875, 0.5494, 0.625, 0.5494, 0.625, 0.5494, 0.6875, 0.5494, 0.75, 0.5701, 0.6875, 0.5701, 0.6875, 0.5595, 0.75, 0.5595, 0.75, 0.5595, 0.6875, 0.5595, 0.6875, 0.5494, 0.75, 0.5494, 0.75, 0.5494, 0.6875, 0.5494, 0.6875, 0.5494, 0.75, 0.5494, 0.8125, 0.5701, 0.75, 0.5701, 0.75, 0.5595, 0.8125, 0.5595, 0.8125, 0.5595, 0.75, 0.5595, 0.75, 0.5494, 0.8125, 0.5494, 0.8125, 0.5494, 0.75, 0.5494, 0.75, 0.5494, 0.8125, 0.5494, 0.875, 0.5701, 0.8125, 0.5701, 0.8125, 0.5595, 0.875, 0.5595, 0.875, 0.5595, 0.8125, 0.5595, 0.8125, 0.5494, 0.875, 0.5494, 0.875, 0.5494, 0.8125, 0.5494, 0.8125, 0.5494, 0.875, 0.5494, 0.9375, 0.5701, 0.875, 0.5701, 0.875, 0.5595, 0.9375, 0.5595, 0.9375, 0.5595, 0.875, 0.5595, 0.875, 0.5494, 0.9375, 0.5494, 0.9375, 0.5494, 0.875, 0.5494, 0.875, 0.5494, 0.9375, 0.5494, 1.0, 0.5701, 0.9375, 0.5701, 0.9375, 0.5595, 0.9996, 0.5595, 0.9996, 0.5595, 0.9375, 0.5595, 0.9375, 0.5494, 1.0, 0.5494, 1.0, 0.5494, 0.9375, 0.5494, 0.9375, 0.5494, 1.0, 0.5494, 0.0625, 0.5494, 0.0, 0.5494, 0.0, 0.5494, 0.0625, 0.5494, 0.7838, 0.3316, 0.75, 0.3383, 0.75, 0.49, 0.8418, 0.4717, 0.8124, 0.3124, 0.7838, 0.3316, 0.8418, 0.4717, 0.9197, 0.4197, 0.8316, 0.2838, 0.8124, 0.3124, 0.9197, 0.4197, 0.9717, 0.3418, 0.8383, 0.25, 0.8316, 0.2838, 0.9717, 0.3418, 0.99, 0.25, 0.8316, 0.2162, 0.8383, 0.25, 0.99, 0.25, 0.9717, 0.1582, 0.8124, 0.1876, 0.8316, 0.2162, 0.9717, 0.1582, 0.9197, 0.08029, 0.7838, 0.1684, 0.8124, 0.1876, 0.9197, 0.08029, 0.8418, 0.02827, 0.75, 0.1617, 0.7838, 0.1684, 0.8418, 0.02827, 0.75, 0.01, 0.7162, 0.1684, 0.75, 0.1617, 0.75, 0.01, 0.6582, 0.02827, 0.6876, 0.1876, 0.7162, 0.1684, 0.6582, 0.02827, 0.5803, 0.08029, 0.6684, 0.2162, 0.6876, 0.1876, 0.5803, 0.08029, 0.5283, 0.1582, 0.6617, 0.25, 0.6684, 0.2162, 0.5283, 0.1582, 0.51, 0.25, 0.6684, 0.2838, 0.6617, 0.25, 0.51, 0.25, 0.5283, 0.3418, 0.6876, 0.3124, 0.6684, 0.2838, 0.5283, 0.3418, 0.5803, 0.4197, 0.7162, 0.3316, 0.6876, 0.3124, 0.5803, 0.4197, 0.6582, 0.4717, 0.75, 0.3383, 0.7162, 0.3316, 0.6582, 0.4717, 0.75, 0.49, 0.75, 0.3383, 0.7838, 0.3316, 0.8124, 0.3124, 0.8316, 0.2838, 0.8383, 0.25, 0.8316, 0.2162, 0.8124, 0.1876, 0.7838, 0.1684, 0.75, 0.1617, 0.7162, 0.1684, 0.6876, 0.1876, 0.6684, 0.2162, 0.6617, 0.25, 0.6684, 0.2838, 0.6876, 0.3124, 0.7162, 0.3316, 0.8316, 0.2838, 0.8383, 0.25, 0.8383, 0.25, 0.8316, 0.2838, 0.6684, 0.2162, 0.6617, 0.25, 0.6617, 0.25, 0.6684, 0.2162, 0.8383, 0.25, 0.8316, 0.2162, 0.8316, 0.2162, 0.8383, 0.25, 0.6617, 0.25, 0.6684, 0.2838, 0.6684, 0.2838, 0.6617, 0.25, 0.8316, 0.2162, 0.8124, 0.1876, 0.8124, 0.1876, 0.8316, 0.2162, 0.6684, 0.2838, 0.6876, 0.3124, 0.6876, 0.3124, 0.6684, 0.2838, 0.8124, 0.1876, 0.7838, 0.1684, 0.7838, 0.1684, 0.8124, 0.1876, 0.6876, 0.3124, 0.7162, 0.3316, 0.7162, 0.3316, 0.6876, 0.3124, 0.7838, 0.1684, 0.75, 0.1617, 0.75, 0.1617, 0.7838, 0.1684, 0.75, 0.3383, 0.7838, 0.3316, 0.7838, 0.3316, 0.75, 0.3383, 0.7162, 0.3316, 0.75, 0.3383, 0.75, 0.3383, 0.7162, 0.3316, 0.75, 0.1617, 0.7162, 0.1684, 0.7162, 0.1684, 0.75, 0.1617, 0.7838, 0.3316, 0.8124, 0.3124, 0.8124, 0.3124, 0.7838, 0.3316, 0.7162, 0.1684, 0.6876, 0.1876, 0.6876, 0.1876, 0.7162, 0.1684, 0.8124, 0.3124, 0.8316, 0.2838, 0.8316, 0.2838, 0.8124, 0.3124, 0.5625, 0.6436, 0.5625, 0.8415, 0.5, 0.8415, 0.5, 0.6436, 0.5, 0.6436, 0.5, 0.8415, 0.4375, 0.8415, 0.4375, 0.6436, 0.4375, 0.6436, 0.4375, 0.8415, 0.375, 0.8415, 0.375, 0.6436, 0.375, 0.6436, 0.375, 0.8415, 0.3125, 0.8415, 0.3125, 0.6436, 0.3125, 0.6436, 0.3125, 0.8415, 0.25, 0.8415, 0.25, 0.6436, 0.25, 0.6436, 0.25, 0.8415, 0.1875, 0.8415, 0.1875, 0.6436, 0.1875, 0.6436, 0.1875, 0.8415, 0.125, 0.8415, 0.125, 0.6436, 0.625, 0.6436, 0.625, 0.8415, 0.5625, 0.8415, 0.5625, 0.6436, 0.6875, 0.6436, 0.6875, 0.8415, 0.625, 0.8415, 0.625, 0.6436, 0.75, 0.6436, 0.75, 0.8415, 0.6875, 0.8415, 0.6875, 0.6436, 0.8125, 0.6436, 0.8125, 0.8415, 0.75, 0.8415, 0.75, 0.6436, 0.875, 0.6436, 0.875, 0.8415, 0.8125, 0.8415, 0.8125, 0.6436, 0.0625, 0.6436, 0.0625, 0.8415, 0.0, 0.8415, 0.0, 0.6436, 0.9375, 0.6436, 0.9375, 0.8415, 0.875, 0.8415, 0.875, 0.6436, 1.0, 0.6436, 1.0, 0.8415, 0.9375, 0.8415, 0.9375, 0.6436, 0.125, 0.6436, 0.125, 0.8415, 0.0625, 0.8415, 0.0625, 0.6436, 0.125, 0.5701, 0.125, 0.6436, 0.0625, 0.6436, 0.0625, 0.5701, 1.0, 0.5701, 1.0, 0.6436, 0.9375, 0.6436, 0.9375, 0.5701, 0.9375, 0.5701, 0.9375, 0.6436, 0.875, 0.6436, 0.875, 0.5701, 0.0625, 0.5701, 0.0625, 0.6436, 0.0, 0.6436, 0.0, 0.5701, 0.875, 0.5701, 0.875, 0.6436, 0.8125, 0.6436, 0.8125, 0.5701, 0.8125, 0.5701, 0.8125, 0.6436, 0.75, 0.6436, 0.75, 0.5701, 0.75, 0.5701, 0.75, 0.6436, 0.6875, 0.6436, 0.6875, 0.5701, 0.6875, 0.5701, 0.6875, 0.6436, 0.625, 0.6436, 0.625, 0.5701, 0.625, 0.5701, 0.625, 0.6436, 0.5625, 0.6436, 0.5625, 0.5701, 0.1875, 0.5701, 0.1875, 0.6436, 0.125, 0.6436, 0.125, 0.5701, 0.25, 0.5701, 0.25, 0.6436, 0.1875, 0.6436, 0.1875, 0.5701, 0.3125, 0.5701, 0.3125, 0.6436, 0.25, 0.6436, 0.25, 0.5701, 0.375, 0.5701, 0.375, 0.6436, 0.3125, 0.6436, 0.3125, 0.5701, 0.4375, 0.5701, 0.4375, 0.6436, 0.375, 0.6436, 0.375, 0.5701, 0.5, 0.5701, 0.5, 0.6436, 0.4375, 0.6436, 0.4375, 0.5701, 0.5625, 0.5701, 0.5625, 0.6436, 0.5, 0.6436, 0.5, 0.5701])
me_cylinder.materials.append(mat_material_001)
me_cylinder.materials.append(mat_material_002)
me_cylinder.materials.append(mat_material_003)
me_cylinder.update()

# ---- objects
ob_cylinder = bpy.data.objects.new('Cylinder', me_cylinder)

# ---- transforms, parenting, visibility, modifiers, constraints
ob_cylinder.location = (0.0, 0.0, 2.071)
ob_cylinder.scale = (1.0, 1.0, 1.544)

# ---- collection membership
col_collection.objects.link(ob_cylinder)

# ---- scene / render settings (as saved in the file)
scene.frame_start = 1; scene.frame_end = 250; scene.frame_set(5)
scene.render.engine = 'BLENDER_EEVEE_NEXT'
scene.cycles.sampling_pattern = 'TABULATED_SOBOL'
scene.view_settings.view_transform = 'Filmic'
bpy.context.view_layer.update()

# ---- added for rendering (the .blend has no active camera and no usable light): camera, sun
cam_auto = bpy.data.cameras.new('AutoCamera')
cam_auto.lens = 50.0
cam_auto.sensor_width = 36.0
cam_auto.clip_end = 1000.0
ob_auto_camera = bpy.data.objects.new('AutoCamera', cam_auto)
scene.collection.objects.link(ob_auto_camera)
ob_auto_camera.location = (3.66916, -4.40299, 5.08488)
ob_auto_camera.rotation_euler = (1.09748, -7.21219e-08, 0.694738)
scene.camera = ob_auto_camera
light_auto_sun = bpy.data.lights.new('AutoSun', 'SUN')
light_auto_sun.energy = 3.0
light_auto_sun.angle = 0.0523599
ob_auto_sun = bpy.data.objects.new('AutoSun', light_auto_sun)
scene.collection.objects.link(ob_auto_sun)
ob_auto_sun.rotation_euler = (0.872665, 0.174533, 0.523599)
bpy.context.view_layer.update()

